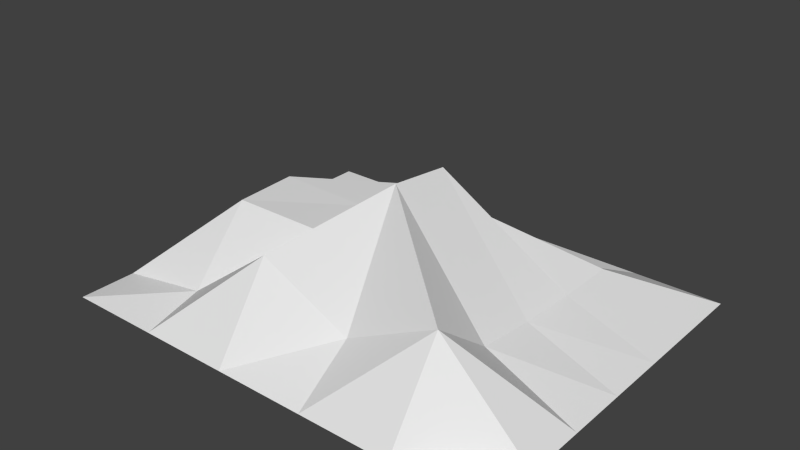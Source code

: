 # Source: Island2.blend  (saved by Blender 2.76.0; exported with 4.5.12 LTS)
import bpy
from mathutils import Matrix  # noqa: F401  (used for matrix-valued properties, if any)

bpy.ops.wm.read_factory_settings(use_empty=True)
scene = bpy.context.scene
scene.name = 'Scene'

# ---- collections
col_collection_1 = bpy.data.collections.new('Collection 1'); scene.collection.children.link(col_collection_1)

# ---- world
world_world = bpy.data.worlds.new('World'); scene.world = world_world
world_world.color = (0.05088, 0.05088, 0.05088)
world_world.use_sun_shadow = False
world_world.sun_shadow_jitter_overblur = 0.0
world_world.cycles.sampling_method = 'MANUAL'
world_world.cycles.sample_map_resolution = 256

# ---- meshes
me_plane_003 = bpy.data.meshes.new('Plane.003')
me_plane_003.from_pydata([(-4.033, -3.177, 0.0), (3.979, -3.177, 0.0), (-4.033, 3.227, 0.0), (3.979, 3.227, 0.0), (-2.377, -3.177, 0.0), (-0.7743, -3.177, 0.0), (0.828, -3.177, 0.0), (2.43, -3.177, 0.0), (2.43, 3.227, 0.0), (0.828, 3.227, 0.0), (-0.7743, 3.227, 0.0), (-2.377, 3.227, 0.0), (-4.033, 2.109, 0.0), (-4.033, 1.042, 0.0), (-4.033, -0.02591, 0.0), (-4.033, -1.093, 0.0), (-4.033, -2.161, 0.0), (3.979, -2.161, 0.0), (3.979, -1.093, 0.0), (3.979, -0.02591, 0.0), (3.979, 1.042, 0.0), (3.979, 2.109, 0.0), (-2.377, -2.161, 0.2791), (-2.377, -1.093, 1.483), (-2.377, -0.02591, 1.519), (-2.377, 1.042, 0.2791), (-2.377, 2.109, 0.2791), (-0.7743, -2.161, 1.483), (-0.7743, -1.093, 1.483), (-0.7743, -0.02591, 1.483), (-0.7743, 1.042, 1.483), (-0.7743, 2.109, 0.2791), (0.828, -2.161, 0.7201), (0.828, -1.093, 2.723), (0.828, -0.02591, 2.606), (0.828, 1.042, 1.44), (0.828, 2.109, 0.2364), (2.43, -2.161, 1.519), (2.43, -1.093, 0.7201), (2.43, -0.02591, 0.6037), (2.43, 1.042, 0.5615), (2.43, 2.109, 0.5615)], [], [(41, 21, 3, 8), (12, 26, 11, 2), (26, 31, 10, 11), (31, 36, 9, 10), (36, 41, 8, 9), (6, 7, 37, 32), (32, 37, 38, 33), (33, 38, 39, 34), (34, 39, 40, 35), (35, 40, 41, 36), (5, 6, 32, 27), (27, 32, 33, 28), (28, 33, 34, 29), (29, 34, 35, 30), (30, 35, 36, 31), (4, 5, 27, 22), (22, 27, 28, 23), (23, 28, 29, 24), (24, 29, 30, 25), (25, 30, 31, 26), (0, 4, 22, 16), (16, 22, 23, 15), (15, 23, 24, 14), (14, 24, 25, 13), (13, 25, 26, 12), (7, 1, 17, 37), (37, 17, 18, 38), (38, 18, 19, 39), (39, 19, 20, 40), (40, 20, 21, 41)])
me_plane_003.use_remesh_preserve_volume = False
me_plane_003.use_remesh_preserve_attributes = False
me_plane_003.use_mirror_vertex_groups = False
me_plane_003.update()

# ---- objects
ob_plane = bpy.data.objects.new('Plane', me_plane_003)

# ---- transforms, parenting, visibility, modifiers, constraints
ob_plane.location = (0.0, 0.0, 0.0)
ob_plane.lineart.crease_threshold = 0.0

# ---- collection membership
col_collection_1.objects.link(ob_plane)

# ---- scene / render settings (as saved in the file)
scene.frame_start = 1; scene.frame_end = 250; scene.frame_set(1)
scene.render.engine = 'BLENDER_EEVEE_NEXT'
scene.render.resolution_percentage = 50
scene.render.dither_intensity = 0.0
scene.cycles.use_denoising = False
scene.cycles.samples = 10
scene.cycles.sampling_pattern = 'TABULATED_SOBOL'
scene.cycles.light_sampling_threshold = 0.0
scene.cycles.use_adaptive_sampling = False
scene.cycles.use_light_tree = False
scene.cycles.blur_glossy = 0.0
scene.cycles.pixel_filter_type = 'GAUSSIAN'
scene.cycles.sample_clamp_indirect = 0.0
scene.view_settings.view_transform = 'Standard'
bpy.context.view_layer.update()

# ---- added for rendering (the .blend has no active camera and no usable light): camera, sun
cam_auto = bpy.data.cameras.new('AutoCamera')
cam_auto.lens = 50.0
cam_auto.sensor_width = 36.0
cam_auto.clip_end = 1000.0
ob_auto_camera = bpy.data.objects.new('AutoCamera', cam_auto)
scene.collection.objects.link(ob_auto_camera)
ob_auto_camera.location = (9.79187, -11.7575, 9.21631)
ob_auto_camera.rotation_euler = (1.09748, -7.21219e-08, 0.694738)
scene.camera = ob_auto_camera
light_auto_sun = bpy.data.lights.new('AutoSun', 'SUN')
light_auto_sun.energy = 3.0
light_auto_sun.angle = 0.0523599
ob_auto_sun = bpy.data.objects.new('AutoSun', light_auto_sun)
scene.collection.objects.link(ob_auto_sun)
ob_auto_sun.rotation_euler = (0.872665, 0.174533, 0.523599)
bpy.context.view_layer.update()
